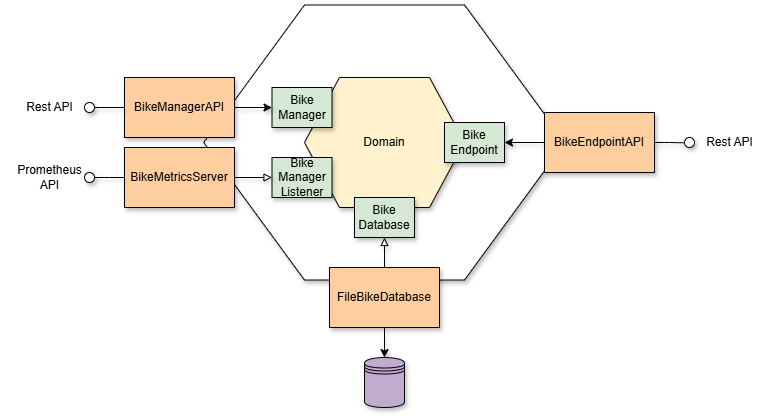

The diagram above was exported from draw.io. Its source (the exported page's mxGraphModel, read from the mxfile embedded in the PNG):
<mxGraphModel dx="2146" dy="826" grid="1" gridSize="10" guides="1" tooltips="1" connect="1" arrows="1" fold="1" page="1" pageScale="1" pageWidth="1169" pageHeight="827" math="0" shadow="0">
  <root>
    <mxCell id="0" />
    <mxCell id="1" parent="0" />
    <mxCell id="UGEHa2MWEp2vDiDE-ctz-26" value="" style="shape=hexagon;perimeter=hexagonPerimeter2;whiteSpace=wrap;html=1;fixedSize=1;size=100.76999999999998;shadow=1;" parent="1" vertex="1">
      <mxGeometry x="389.23" y="197.5" width="361.54" height="275" as="geometry" />
    </mxCell>
    <mxCell id="UGEHa2MWEp2vDiDE-ctz-1" value="Domain" style="shape=hexagon;perimeter=hexagonPerimeter2;whiteSpace=wrap;html=1;fixedSize=1;size=35;fillColor=#FFF2CC;shadow=1;" parent="1" vertex="1">
      <mxGeometry x="490" y="270" width="160" height="130" as="geometry" />
    </mxCell>
    <mxCell id="UGEHa2MWEp2vDiDE-ctz-6" value="Bike Manager" style="rounded=0;whiteSpace=wrap;html=1;fillColor=#D5E8D4;shadow=1;" parent="1" vertex="1">
      <mxGeometry x="457.5" y="280" width="60" height="40" as="geometry" />
    </mxCell>
    <mxCell id="UGEHa2MWEp2vDiDE-ctz-7" value="Bike Endpoint" style="rounded=0;whiteSpace=wrap;html=1;fillColor=#D5E8D4;shadow=1;" parent="1" vertex="1">
      <mxGeometry x="630" y="315" width="60" height="40" as="geometry" />
    </mxCell>
    <mxCell id="UGEHa2MWEp2vDiDE-ctz-8" value="Bike&lt;div&gt;Database&lt;/div&gt;" style="rounded=0;whiteSpace=wrap;html=1;fillColor=#D5E8D4;shadow=1;" parent="1" vertex="1">
      <mxGeometry x="540" y="390" width="60" height="40" as="geometry" />
    </mxCell>
    <mxCell id="UGEHa2MWEp2vDiDE-ctz-9" value="Bike&lt;div&gt;Manager&lt;/div&gt;&lt;div&gt;Listener&lt;/div&gt;" style="rounded=0;whiteSpace=wrap;html=1;fillColor=#D5E8D4;shadow=1;" parent="1" vertex="1">
      <mxGeometry x="457.5" y="350" width="60" height="40" as="geometry" />
    </mxCell>
    <mxCell id="UGEHa2MWEp2vDiDE-ctz-12" style="edgeStyle=orthogonalEdgeStyle;rounded=0;orthogonalLoop=1;jettySize=auto;html=1;shadow=1;" parent="1" source="UGEHa2MWEp2vDiDE-ctz-10" target="UGEHa2MWEp2vDiDE-ctz-6" edge="1">
      <mxGeometry relative="1" as="geometry" />
    </mxCell>
    <mxCell id="UGEHa2MWEp2vDiDE-ctz-10" value="BikeManagerAPI" style="rounded=0;whiteSpace=wrap;html=1;fillColor=#FFCE9F;shadow=1;" parent="1" vertex="1">
      <mxGeometry x="310" y="270" width="110" height="60" as="geometry" />
    </mxCell>
    <mxCell id="UGEHa2MWEp2vDiDE-ctz-15" style="edgeStyle=orthogonalEdgeStyle;rounded=0;orthogonalLoop=1;jettySize=auto;html=1;endArrow=block;endFill=0;shadow=1;" parent="1" source="UGEHa2MWEp2vDiDE-ctz-13" target="UGEHa2MWEp2vDiDE-ctz-9" edge="1">
      <mxGeometry relative="1" as="geometry" />
    </mxCell>
    <mxCell id="UGEHa2MWEp2vDiDE-ctz-13" value="BikeMetricsServer" style="rounded=0;whiteSpace=wrap;html=1;fillColor=#FFCE9F;shadow=1;" parent="1" vertex="1">
      <mxGeometry x="310" y="340" width="110" height="60" as="geometry" />
    </mxCell>
    <mxCell id="UGEHa2MWEp2vDiDE-ctz-17" style="edgeStyle=orthogonalEdgeStyle;rounded=0;orthogonalLoop=1;jettySize=auto;html=1;endArrow=block;endFill=0;shadow=1;" parent="1" source="UGEHa2MWEp2vDiDE-ctz-16" target="UGEHa2MWEp2vDiDE-ctz-8" edge="1">
      <mxGeometry relative="1" as="geometry" />
    </mxCell>
    <mxCell id="UGEHa2MWEp2vDiDE-ctz-22" style="edgeStyle=orthogonalEdgeStyle;rounded=0;orthogonalLoop=1;jettySize=auto;html=1;shadow=1;" parent="1" source="UGEHa2MWEp2vDiDE-ctz-16" target="UGEHa2MWEp2vDiDE-ctz-18" edge="1">
      <mxGeometry relative="1" as="geometry" />
    </mxCell>
    <mxCell id="UGEHa2MWEp2vDiDE-ctz-16" value="FileBikeDatabase" style="rounded=0;whiteSpace=wrap;html=1;fillColor=#FFCE9F;shadow=1;" parent="1" vertex="1">
      <mxGeometry x="515" y="460" width="110" height="60" as="geometry" />
    </mxCell>
    <mxCell id="UGEHa2MWEp2vDiDE-ctz-18" value="" style="shape=datastore;whiteSpace=wrap;html=1;fillColor=#C3ABD0;shadow=1;" parent="1" vertex="1">
      <mxGeometry x="550" y="550" width="40" height="50" as="geometry" />
    </mxCell>
    <mxCell id="UGEHa2MWEp2vDiDE-ctz-24" style="edgeStyle=orthogonalEdgeStyle;rounded=0;orthogonalLoop=1;jettySize=auto;html=1;shadow=1;" parent="1" source="UGEHa2MWEp2vDiDE-ctz-23" target="UGEHa2MWEp2vDiDE-ctz-7" edge="1">
      <mxGeometry relative="1" as="geometry" />
    </mxCell>
    <mxCell id="UGEHa2MWEp2vDiDE-ctz-23" value="BikeEndpointAPI" style="rounded=0;whiteSpace=wrap;html=1;fillColor=#FFCE9F;shadow=1;" parent="1" vertex="1">
      <mxGeometry x="730" y="305" width="110" height="60" as="geometry" />
    </mxCell>
    <mxCell id="W1PCwj6qNDs0SncI9Nrn-3" style="edgeStyle=orthogonalEdgeStyle;rounded=0;orthogonalLoop=1;jettySize=auto;html=1;entryX=0;entryY=0.5;entryDx=0;entryDy=0;endArrow=none;endFill=0;shadow=1;" edge="1" parent="1" source="W1PCwj6qNDs0SncI9Nrn-2" target="UGEHa2MWEp2vDiDE-ctz-10">
      <mxGeometry relative="1" as="geometry" />
    </mxCell>
    <mxCell id="W1PCwj6qNDs0SncI9Nrn-2" value="" style="ellipse;whiteSpace=wrap;html=1;aspect=fixed;shadow=1;" vertex="1" parent="1">
      <mxGeometry x="270" y="295" width="10" height="10" as="geometry" />
    </mxCell>
    <mxCell id="W1PCwj6qNDs0SncI9Nrn-8" style="edgeStyle=orthogonalEdgeStyle;rounded=0;orthogonalLoop=1;jettySize=auto;html=1;entryX=0;entryY=0.5;entryDx=0;entryDy=0;endArrow=none;endFill=0;shadow=1;" edge="1" source="W1PCwj6qNDs0SncI9Nrn-9" parent="1">
      <mxGeometry relative="1" as="geometry">
        <mxPoint x="310" y="370" as="targetPoint" />
      </mxGeometry>
    </mxCell>
    <mxCell id="W1PCwj6qNDs0SncI9Nrn-9" value="" style="ellipse;whiteSpace=wrap;html=1;aspect=fixed;shadow=1;" vertex="1" parent="1">
      <mxGeometry x="270" y="365" width="10" height="10" as="geometry" />
    </mxCell>
    <mxCell id="W1PCwj6qNDs0SncI9Nrn-12" value="" style="group;rotation=-180;shadow=1;" vertex="1" connectable="0" parent="1">
      <mxGeometry x="840" y="330" width="40" height="10" as="geometry" />
    </mxCell>
    <mxCell id="W1PCwj6qNDs0SncI9Nrn-10" style="edgeStyle=orthogonalEdgeStyle;rounded=0;orthogonalLoop=1;jettySize=auto;html=1;endArrow=none;endFill=0;shadow=1;" edge="1" source="W1PCwj6qNDs0SncI9Nrn-11" parent="W1PCwj6qNDs0SncI9Nrn-12">
      <mxGeometry relative="1" as="geometry">
        <mxPoint y="5" as="targetPoint" />
      </mxGeometry>
    </mxCell>
    <mxCell id="W1PCwj6qNDs0SncI9Nrn-11" value="" style="ellipse;whiteSpace=wrap;html=1;aspect=fixed;direction=west;rotation=-180;shadow=1;" vertex="1" parent="W1PCwj6qNDs0SncI9Nrn-12">
      <mxGeometry x="30" width="10" height="10" as="geometry" />
    </mxCell>
    <mxCell id="W1PCwj6qNDs0SncI9Nrn-13" value="Rest API" style="text;html=1;align=center;verticalAlign=middle;resizable=0;points=[];autosize=1;strokeColor=none;fillColor=none;shadow=1;" vertex="1" parent="1">
      <mxGeometry x="200" y="285" width="70" height="30" as="geometry" />
    </mxCell>
    <mxCell id="W1PCwj6qNDs0SncI9Nrn-14" value="Prometheus&lt;div&gt;API&lt;/div&gt;" style="text;html=1;align=center;verticalAlign=middle;resizable=0;points=[];autosize=1;strokeColor=none;fillColor=none;shadow=1;" vertex="1" parent="1">
      <mxGeometry x="190" y="350" width="90" height="40" as="geometry" />
    </mxCell>
    <mxCell id="W1PCwj6qNDs0SncI9Nrn-15" value="Rest API" style="text;html=1;align=center;verticalAlign=middle;resizable=0;points=[];autosize=1;strokeColor=none;fillColor=none;shadow=1;" vertex="1" parent="1">
      <mxGeometry x="880" y="320" width="70" height="30" as="geometry" />
    </mxCell>
  </root>
</mxGraphModel>